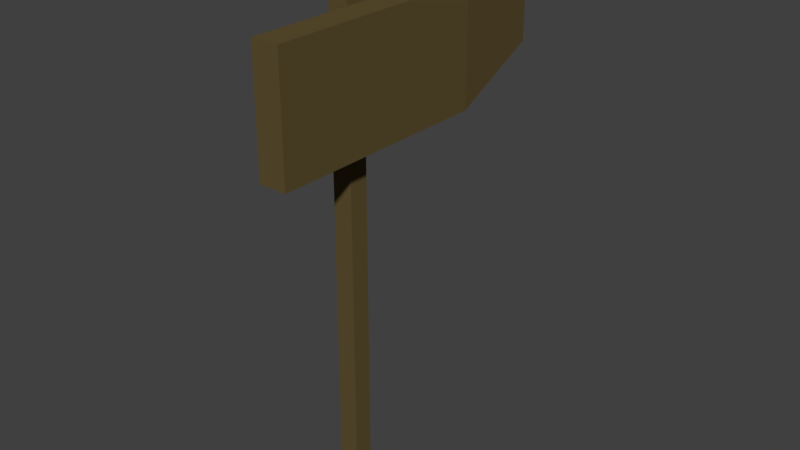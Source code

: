 # Source: wegschild2.blend  (saved by Blender 2.79.0; exported with 4.5.12 LTS)
import bpy
from mathutils import Matrix  # noqa: F401  (used for matrix-valued properties, if any)

bpy.ops.wm.read_factory_settings(use_empty=True)
scene = bpy.context.scene
scene.name = 'Scene'

# ---- collections
col_collection_1 = bpy.data.collections.new('Collection 1'); scene.collection.children.link(col_collection_1)

# ---- materials (node trees are filled in below, after node groups)
mat_material_002 = bpy.data.materials.new('Material.002')
mat_material_002.alpha_threshold = 0.0
mat_material_002.use_transparent_shadow = False
mat_material_002.diffuse_color = (0.1149, 0.08262, 0.03111, 1.0)
mat_material_002.roughness = 0.5

# ---- material node trees

# ---- world
world_world = bpy.data.worlds.new('World'); scene.world = world_world
world_world.color = (0.05088, 0.05088, 0.05088)
world_world.use_sun_shadow = False
world_world.sun_shadow_jitter_overblur = 0.0
world_world.cycles.sampling_method = 'MANUAL'

# ---- meshes
me_cylinder = bpy.data.meshes.new('Cylinder')
me_cylinder.from_pydata([(0.2408, 0.2408, 11.57), (0.2408, 0.2408, 0.0), (0.2408, -0.2408, 11.57), (0.2408, -0.2408, 0.0), (-0.2408, 0.2408, 11.57), (-0.2408, 0.2408, 0.0), (-0.2408, -0.2408, 11.57), (-0.2408, -0.2408, 0.0), (0.2408, 0.2408, 8.736), (-0.2408, 0.2408, 8.736), (-0.2408, -0.2408, 8.736), (0.2408, -0.2408, 8.736), (0.9046, 0.2408, 11.57), (0.9046, -0.2408, 11.57), (0.9046, 0.2408, 8.736), (0.9046, -0.2408, 8.736), (0.2408, 2.736, 11.57), (0.2408, 2.736, 8.736), (0.2408, -2.736, 11.57), (0.2408, -2.736, 8.736), (0.9046, 2.736, 11.57), (0.9046, 2.736, 8.736), (0.9046, -2.736, 11.57), (0.9046, -2.736, 8.736), (-0.2408, -0.2408, 12.72), (-0.2408, 0.2408, 12.72), (0.2408, 0.2408, 12.72), (0.2408, -0.2408, 12.72), (0.458, 5.183, 10.64), (0.458, 5.183, 9.663), (0.6874, 5.183, 10.64), (0.6874, 5.183, 9.663)], [], [(2, 11, 19, 18), (10, 6, 4, 9), (5, 1, 3, 7), (9, 4, 0, 8), (11, 2, 6, 10), (2, 0, 26, 27), (3, 11, 10, 7), (5, 9, 8, 1), (7, 10, 9, 5), (1, 8, 11, 3), (14, 12, 13, 15), (0, 2, 13, 12), (0, 12, 20, 16), (11, 8, 14, 15), (18, 19, 23, 22), (17, 16, 28, 29), (11, 15, 23, 19), (15, 13, 22, 23), (14, 8, 17, 21), (13, 2, 18, 22), (8, 0, 16, 17), (12, 14, 21, 20), (26, 25, 24, 27), (6, 2, 27, 24), (4, 6, 24, 25), (0, 4, 25, 26), (29, 28, 30, 31), (21, 17, 29, 31), (16, 20, 30, 28), (20, 21, 31, 30)])
me_cylinder.materials.append(mat_material_002)
me_cylinder.use_remesh_preserve_volume = False
me_cylinder.use_remesh_preserve_attributes = False
me_cylinder.use_mirror_vertex_groups = False
me_cylinder.update()

# ---- objects
ob_cylinder = bpy.data.objects.new('Cylinder', me_cylinder)

# ---- transforms, parenting, visibility, modifiers, constraints
ob_cylinder.location = (0.0, 0.0, 0.0)
ob_cylinder.scale = (0.2398, 0.2398, 0.2398)
ob_cylinder.lineart.crease_threshold = 0.0

# ---- collection membership
col_collection_1.objects.link(ob_cylinder)

# ---- scene / render settings (as saved in the file)
scene.frame_start = 1; scene.frame_end = 250; scene.frame_set(1)
scene.render.engine = 'BLENDER_EEVEE_NEXT'
scene.render.resolution_percentage = 50
scene.render.dither_intensity = 0.0
scene.cycles.use_denoising = False
scene.cycles.samples = 128
scene.cycles.sampling_pattern = 'TABULATED_SOBOL'
scene.cycles.use_adaptive_sampling = False
scene.cycles.use_light_tree = False
scene.cycles.blur_glossy = 0.0
scene.cycles.sample_clamp_indirect = 0.0
scene.view_settings.view_transform = 'Standard'
bpy.context.view_layer.update()

# ---- added for rendering (the .blend has no active camera and no usable light): camera, sun
cam_auto = bpy.data.cameras.new('AutoCamera')
cam_auto.lens = 50.0
cam_auto.sensor_width = 36.0
cam_auto.clip_end = 1000.0
ob_auto_camera = bpy.data.objects.new('AutoCamera', cam_auto)
scene.collection.objects.link(ob_auto_camera)
ob_auto_camera.location = (3.41345, -3.70729, 4.19223)
ob_auto_camera.rotation_euler = (1.09748, -7.21219e-08, 0.694738)
scene.camera = ob_auto_camera
light_auto_sun = bpy.data.lights.new('AutoSun', 'SUN')
light_auto_sun.energy = 3.0
light_auto_sun.angle = 0.0523599
ob_auto_sun = bpy.data.objects.new('AutoSun', light_auto_sun)
scene.collection.objects.link(ob_auto_sun)
ob_auto_sun.rotation_euler = (0.872665, 0.174533, 0.523599)
bpy.context.view_layer.update()
